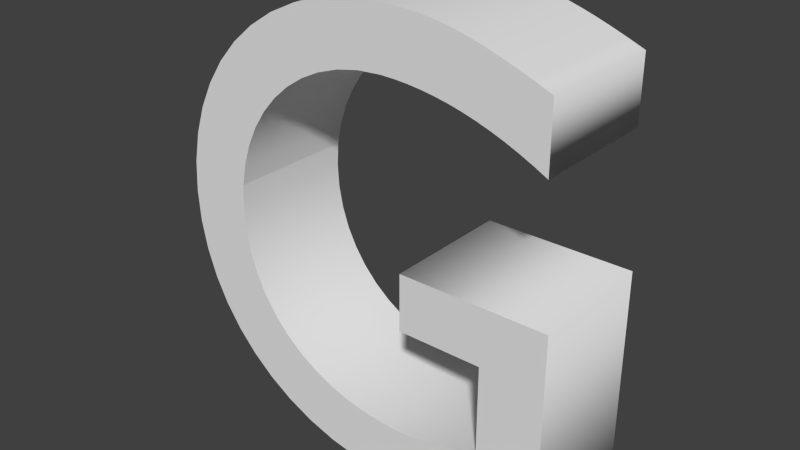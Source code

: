 # Source: Gsimple.blend  (saved by Blender 2.67.0; exported with 4.5.12 LTS)
import bpy
from mathutils import Matrix  # noqa: F401  (used for matrix-valued properties, if any)

bpy.ops.wm.read_factory_settings(use_empty=True)
scene = bpy.context.scene
scene.name = 'Scene'

# ---- collections
col_collection_1 = bpy.data.collections.new('Collection 1'); scene.collection.children.link(col_collection_1)

# ---- world
world_world = bpy.data.worlds.new('World'); scene.world = world_world
world_world.color = (0.05088, 0.05088, 0.05088)
world_world.use_sun_shadow = False
world_world.sun_shadow_jitter_overblur = 0.0
world_world.cycles.sampling_method = 'MANUAL'
world_world.cycles.sample_map_resolution = 256

# ---- meshes
me_mesh_002 = bpy.data.meshes.new('Mesh.002')
me_mesh_002.from_pydata([(0.6506, 0.0375, 0.1), (0.6287, 0.02896, 0.1), (0.6073, 0.02138, 0.1), (0.5863, 0.0147, 0.1), (0.5654, 0.008921, 0.1), (0.5445, 0.004, 0.1), (0.5236, -8.796e-05, 0.1), (0.5024, -0.00337, 0.1), (0.4809, -0.005875, 0.1), (0.4589, -0.00763, 0.1), (0.4363, -0.008662, 0.1), (0.413, -0.009, 0.1), (0.362, -0.006012, 0.1), (0.3135, 0.002741, 0.1), (0.2681, 0.01694, 0.1), (0.226, 0.03626, 0.1), (0.1876, 0.06039, 0.1), (0.1531, 0.089, 0.1), (0.123, 0.1218, 0.1), (0.09767, 0.1584, 0.1), (0.07733, 0.1986, 0.1), (0.06238, 0.2419, 0.1), (0.05315, 0.2882, 0.1), (0.05, 0.337, 0.1), (0.05323, 0.3862, 0.1), (0.1533, 0.3762, 0.1), (0.151, 0.34, 0.1), (0.1533, 0.303, 0.1), (0.1602, 0.268, 0.1), (0.1713, 0.2354, 0.1), (0.1866, 0.2053, 0.1), (0.2056, 0.1779, 0.1), (0.2282, 0.1535, 0.1), (0.2543, 0.1322, 0.1), (0.2834, 0.1144, 0.1), (0.3155, 0.1001, 0.1), (0.3503, 0.08963, 0.1), (0.3875, 0.08319, 0.1), (0.427, 0.081, 0.1), (0.4401, 0.08124, 0.1), (0.4531, 0.08196, 0.1), (0.4659, 0.08311, 0.1), (0.4785, 0.08467, 0.1), (0.4909, 0.0866, 0.1), (0.5033, 0.08888, 0.1), (0.5154, 0.09146, 0.1), (0.5275, 0.09433, 0.1), (0.5395, 0.09745, 0.1), (0.673, 0.047, 0.1), (0.6506, 0.0375, -0.1), (0.6287, 0.02896, -0.1), (0.6073, 0.02138, -0.1), (0.5863, 0.0147, -0.1), (0.5654, 0.008921, -0.1), (0.5445, 0.004, -0.1), (0.5236, -8.796e-05, -0.1), (0.5024, -0.00337, -0.1), (0.4809, -0.005875, -0.1), (0.4589, -0.00763, -0.1), (0.4363, -0.008662, -0.1), (0.413, -0.009, -0.1), (0.362, -0.006012, -0.1), (0.3135, 0.002741, -0.1), (0.2681, 0.01694, -0.1), (0.226, 0.03626, -0.1), (0.1876, 0.06039, -0.1), (0.1531, 0.089, -0.1), (0.123, 0.1218, -0.1), (0.09767, 0.1584, -0.1), (0.07733, 0.1986, -0.1), (0.06238, 0.2419, -0.1), (0.05315, 0.2882, -0.1), (0.05, 0.337, -0.1), (0.05323, 0.3862, -0.1), (0.1533, 0.3762, -0.1), (0.151, 0.34, -0.1), (0.1533, 0.303, -0.1), (0.1602, 0.268, -0.1), (0.1713, 0.2354, -0.1), (0.1866, 0.2053, -0.1), (0.2056, 0.1779, -0.1), (0.2282, 0.1535, -0.1), (0.2543, 0.1322, -0.1), (0.2834, 0.1144, -0.1), (0.3155, 0.1001, -0.1), (0.3503, 0.08963, -0.1), (0.3875, 0.08319, -0.1), (0.427, 0.081, -0.1), (0.4401, 0.08124, -0.1), (0.4531, 0.08196, -0.1), (0.4659, 0.08311, -0.1), (0.4785, 0.08467, -0.1), (0.4909, 0.0866, -0.1), (0.5033, 0.08888, -0.1), (0.5154, 0.09146, -0.1), (0.5275, 0.09433, -0.1), (0.5395, 0.09745, -0.1), (0.673, 0.047, -0.1), (0.6506, 0.0375, -0.1), (0.6506, 0.0375, 0.1), (0.6287, 0.02896, -0.1), (0.6287, 0.02896, 0.1), (0.6073, 0.02138, -0.1), (0.6073, 0.02138, 0.1), (0.5863, 0.0147, -0.1), (0.5863, 0.0147, 0.1), (0.5654, 0.008921, -0.1), (0.5654, 0.008921, 0.1), (0.5445, 0.004, -0.1), (0.5445, 0.004, 0.1), (0.5236, -8.796e-05, -0.1), (0.5236, -8.796e-05, 0.1), (0.5024, -0.00337, -0.1), (0.5024, -0.00337, 0.1), (0.4809, -0.005875, -0.1), (0.4809, -0.005875, 0.1), (0.4589, -0.00763, -0.1), (0.4589, -0.00763, 0.1), (0.4363, -0.008662, -0.1), (0.4363, -0.008662, 0.1), (0.413, -0.009, -0.1), (0.413, -0.009, 0.1), (0.362, -0.006012, -0.1), (0.362, -0.006012, 0.1), (0.3135, 0.002741, -0.1), (0.3135, 0.002741, 0.1), (0.2681, 0.01694, -0.1), (0.2681, 0.01694, 0.1), (0.226, 0.03626, -0.1), (0.226, 0.03626, 0.1), (0.1876, 0.06039, -0.1), (0.1876, 0.06039, 0.1), (0.1531, 0.089, -0.1), (0.1531, 0.089, 0.1), (0.123, 0.1218, -0.1), (0.123, 0.1218, 0.1), (0.09767, 0.1584, -0.1), (0.09767, 0.1584, 0.1), (0.07733, 0.1986, -0.1), (0.07733, 0.1986, 0.1), (0.06238, 0.2419, -0.1), (0.06238, 0.2419, 0.1), (0.05315, 0.2882, -0.1), (0.05315, 0.2882, 0.1), (0.05, 0.337, -0.1), (0.05, 0.337, 0.1), (0.05323, 0.3862, -0.1), (0.05323, 0.3862, 0.1), (0.1533, 0.3762, -0.1), (0.1533, 0.3762, 0.1), (0.151, 0.34, -0.1), (0.151, 0.34, 0.1), (0.1533, 0.303, -0.1), (0.1533, 0.303, 0.1), (0.1602, 0.268, -0.1), (0.1602, 0.268, 0.1), (0.1713, 0.2354, -0.1), (0.1713, 0.2354, 0.1), (0.1866, 0.2053, -0.1), (0.1866, 0.2053, 0.1), (0.2056, 0.1779, -0.1), (0.2056, 0.1779, 0.1), (0.2282, 0.1535, -0.1), (0.2282, 0.1535, 0.1), (0.2543, 0.1322, -0.1), (0.2543, 0.1322, 0.1), (0.2834, 0.1144, -0.1), (0.2834, 0.1144, 0.1), (0.3155, 0.1001, -0.1), (0.3155, 0.1001, 0.1), (0.3503, 0.08963, -0.1), (0.3503, 0.08963, 0.1), (0.3875, 0.08319, -0.1), (0.3875, 0.08319, 0.1), (0.427, 0.081, -0.1), (0.427, 0.081, 0.1), (0.4401, 0.08124, -0.1), (0.4401, 0.08124, 0.1), (0.4531, 0.08196, -0.1), (0.4531, 0.08196, 0.1), (0.4659, 0.08311, -0.1), (0.4659, 0.08311, 0.1), (0.4785, 0.08467, -0.1), (0.4785, 0.08467, 0.1), (0.4909, 0.0866, -0.1), (0.4909, 0.0866, 0.1), (0.5033, 0.08888, -0.1), (0.5033, 0.08888, 0.1), (0.5154, 0.09146, -0.1), (0.5154, 0.09146, 0.1), (0.5275, 0.09433, -0.1), (0.5275, 0.09433, 0.1), (0.5395, 0.09745, -0.1), (0.5395, 0.09745, 0.1)], [], [(23, 25, 24), (23, 26, 25), (23, 27, 26), (22, 27, 23), (22, 28, 27), (21, 28, 22), (21, 29, 28), (20, 29, 21), (20, 30, 29), (20, 31, 30), (19, 31, 20), (19, 32, 31), (18, 32, 19), (18, 33, 32), (18, 34, 33), (17, 34, 18), (17, 35, 34), (17, 36, 35), (46, 48, 47), (45, 48, 46), (44, 48, 45), (17, 37, 36), (16, 37, 17), (43, 48, 44), (42, 48, 43), (41, 48, 42), (16, 38, 37), (40, 48, 41), (39, 48, 40), (38, 48, 39), (16, 48, 38), (15, 48, 16), (15, 0, 48), (15, 1, 0), (14, 1, 15), (14, 2, 1), (14, 3, 2), (13, 3, 14), (13, 4, 3), (13, 5, 4), (13, 6, 5), (12, 6, 13), (12, 7, 6), (12, 8, 7), (12, 9, 8), (11, 9, 12), (11, 10, 9), (74, 72, 73), (75, 72, 74), (76, 72, 75), (76, 71, 72), (77, 71, 76), (77, 70, 71), (78, 70, 77), (78, 69, 70), (79, 69, 78), (80, 69, 79), (80, 68, 69), (81, 68, 80), (81, 67, 68), (82, 67, 81), (83, 67, 82), (83, 66, 67), (84, 66, 83), (85, 66, 84), (97, 95, 96), (97, 94, 95), (97, 93, 94), (86, 66, 85), (86, 65, 66), (97, 92, 93), (97, 91, 92), (97, 90, 91), (87, 65, 86), (97, 89, 90), (97, 88, 89), (97, 87, 88), (97, 65, 87), (97, 64, 65), (49, 64, 97), (50, 64, 49), (50, 63, 64), (51, 63, 50), (52, 63, 51), (52, 62, 63), (53, 62, 52), (54, 62, 53), (55, 62, 54), (55, 61, 62), (56, 61, 55), (57, 61, 56), (58, 61, 57), (58, 60, 61), (59, 60, 58), (99, 101, 100, 98), (101, 103, 102, 100), (103, 105, 104, 102), (105, 107, 106, 104), (107, 109, 108, 106), (109, 111, 110, 108), (111, 113, 112, 110), (113, 115, 114, 112), (115, 117, 116, 114), (117, 119, 118, 116), (119, 121, 120, 118), (121, 123, 122, 120), (123, 125, 124, 122), (125, 127, 126, 124), (127, 129, 128, 126), (129, 131, 130, 128), (131, 133, 132, 130), (133, 135, 134, 132), (135, 137, 136, 134), (137, 139, 138, 136), (139, 141, 140, 138), (141, 143, 142, 140), (143, 145, 144, 142), (145, 147, 146, 144), (149, 151, 150, 148), (151, 153, 152, 150), (153, 155, 154, 152), (155, 157, 156, 154), (157, 159, 158, 156), (159, 161, 160, 158), (161, 163, 162, 160), (163, 165, 164, 162), (165, 167, 166, 164), (167, 169, 168, 166), (169, 171, 170, 168), (171, 173, 172, 170), (173, 175, 174, 172), (175, 177, 176, 174), (177, 179, 178, 176), (179, 181, 180, 178), (181, 183, 182, 180), (183, 185, 184, 182), (185, 187, 186, 184), (187, 189, 188, 186), (189, 191, 190, 188), (191, 193, 192, 190)])
me_mesh_002.polygons.foreach_set('use_smooth', [0, 0, 0, 0, 0, 0, 0, 0, 0, 0, 0, 0, 0, 0, 0, 0, 0, 0, 0, 0, 0, 0, 0, 0, 0, 0, 0, 0, 0, 0, 0, 0, 0, 0, 0, 0, 0, 0, 0, 0, 0, 0, 0, 0, 0, 0, 0, 0, 0, 0, 0, 0, 0, 0, 0, 0, 0, 0, 0, 0, 0, 0, 0, 0, 0, 0, 0, 0, 0, 0, 0, 0, 0, 0, 0, 0, 0, 0, 0, 0, 0, 0, 0, 0, 0, 0, 0, 0, 0, 0, 0, 0, 0, 0, 1, 1, 1, 1, 1, 1, 1, 1, 1, 1, 1, 1, 1, 1, 1, 1, 1, 1, 1, 1, 1, 1, 1, 1, 1, 1, 1, 1, 1, 1, 1, 1, 1, 1, 1, 1, 1, 1, 1, 1, 1, 1, 1, 1, 1, 1])
me_mesh_002.use_remesh_preserve_volume = False
me_mesh_002.use_remesh_preserve_attributes = False
me_mesh_002.use_mirror_vertex_groups = False
me_mesh_002.update()
me_mesh_001 = bpy.data.meshes.new('Mesh.001')
me_mesh_001.from_pydata([(0.6506, 0.0375, 0.1), (0.5395, 0.09745, 0.1), (0.5514, 0.1008, 0.1), (0.5632, 0.1043, 0.1), (0.575, 0.108, 0.1), (0.575, 0.248, 0.1), (0.444, 0.248, 0.1), (0.444, 0.336, 0.1), (0.673, 0.336, 0.1), (0.673, 0.047, 0.1), (0.6506, 0.0375, -0.1), (0.5395, 0.09745, -0.1), (0.5514, 0.1008, -0.1), (0.5632, 0.1043, -0.1), (0.575, 0.108, -0.1), (0.575, 0.248, -0.1), (0.444, 0.248, -0.1), (0.444, 0.336, -0.1), (0.673, 0.336, -0.1), (0.673, 0.047, -0.1), (0.6506, 0.0375, -0.1), (0.6506, 0.0375, 0.1), (0.5395, 0.09745, -0.1), (0.5395, 0.09745, 0.1), (0.5514, 0.1008, -0.1), (0.5514, 0.1008, 0.1), (0.5632, 0.1043, -0.1), (0.5632, 0.1043, 0.1), (0.575, 0.108, -0.1), (0.575, 0.108, 0.1), (0.575, 0.248, -0.1), (0.575, 0.248, 0.1), (0.444, 0.248, -0.1), (0.444, 0.248, 0.1), (0.444, 0.336, -0.1), (0.444, 0.336, 0.1), (0.673, 0.336, -0.1), (0.673, 0.336, 0.1), (0.673, 0.047, -0.1), (0.673, 0.047, 0.1)], [(10, 19), (0, 9)], [(6, 8, 7), (6, 5, 8), (5, 9, 8), (4, 9, 5), (3, 9, 4), (2, 9, 3), (1, 9, 2), (18, 16, 17), (15, 16, 18), (19, 15, 18), (19, 14, 15), (19, 13, 14), (19, 12, 13), (19, 11, 12), (23, 25, 24, 22), (25, 27, 26, 24), (27, 29, 28, 26), (29, 31, 30, 28), (31, 33, 32, 30), (33, 35, 34, 32), (35, 37, 36, 34), (37, 39, 38, 36), (39, 21, 20, 38)])
me_mesh_001.polygons.foreach_set('use_smooth', [0, 0, 0, 0, 0, 0, 0, 0, 0, 0, 0, 0, 0, 0, 1, 1, 1, 1, 1, 1, 1, 1, 1])
me_mesh_001.use_remesh_preserve_volume = False
me_mesh_001.use_remesh_preserve_attributes = False
me_mesh_001.use_mirror_vertex_groups = False
me_mesh_001.update()
me_mesh = bpy.data.meshes.new('Mesh')
me_mesh.from_pydata([(0.05323, 0.3862, 0.1), (0.06267, 0.433, 0.1), (0.07794, 0.4771, 0.1), (0.09867, 0.5181, 0.1), (0.1245, 0.5557, 0.1), (0.155, 0.5894, 0.1), (0.1899, 0.6189, 0.1), (0.2287, 0.6439, 0.1), (0.2711, 0.664, 0.1), (0.3167, 0.6787, 0.1), (0.3651, 0.6879, 0.1), (0.416, 0.691, 0.1), (0.4355, 0.6907, 0.1), (0.4543, 0.6898, 0.1), (0.4727, 0.6883, 0.1), (0.4908, 0.686, 0.1), (0.5089, 0.6829, 0.1), (0.5274, 0.6789, 0.1), (0.5464, 0.674, 0.1), (0.5662, 0.668, 0.1), (0.5871, 0.661, 0.1), (0.6094, 0.6529, 0.1), (0.6333, 0.6436, 0.1), (0.659, 0.633, 0.1), (0.659, 0.534, 0.1), (0.6389, 0.5446, 0.1), (0.6188, 0.5542, 0.1), (0.5985, 0.563, 0.1), (0.5781, 0.5709, 0.1), (0.5577, 0.5779, 0.1), (0.5373, 0.584, 0.1), (0.5167, 0.5892, 0.1), (0.4962, 0.5934, 0.1), (0.4756, 0.5967, 0.1), (0.4551, 0.5991, 0.1), (0.4345, 0.6005, 0.1), (0.414, 0.601, 0.1), (0.3777, 0.5987, 0.1), (0.3431, 0.5919, 0.1), (0.3105, 0.581, 0.1), (0.28, 0.5662, 0.1), (0.2521, 0.5478, 0.1), (0.227, 0.526, 0.1), (0.205, 0.5011, 0.1), (0.1863, 0.4734, 0.1), (0.1713, 0.4432, 0.1), (0.1602, 0.4107, 0.1), (0.1533, 0.3762, 0.1), (0.05323, 0.3862, -0.1), (0.06267, 0.433, -0.1), (0.07794, 0.4771, -0.1), (0.09867, 0.5181, -0.1), (0.1245, 0.5557, -0.1), (0.155, 0.5894, -0.1), (0.1899, 0.6189, -0.1), (0.2287, 0.6439, -0.1), (0.2711, 0.664, -0.1), (0.3167, 0.6787, -0.1), (0.3651, 0.6879, -0.1), (0.416, 0.691, -0.1), (0.4355, 0.6907, -0.1), (0.4543, 0.6898, -0.1), (0.4727, 0.6883, -0.1), (0.4908, 0.686, -0.1), (0.5089, 0.6829, -0.1), (0.5274, 0.6789, -0.1), (0.5464, 0.674, -0.1), (0.5662, 0.668, -0.1), (0.5871, 0.661, -0.1), (0.6094, 0.6529, -0.1), (0.6333, 0.6436, -0.1), (0.659, 0.633, -0.1), (0.659, 0.534, -0.1), (0.6389, 0.5446, -0.1), (0.6188, 0.5542, -0.1), (0.5985, 0.563, -0.1), (0.5781, 0.5709, -0.1), (0.5577, 0.5779, -0.1), (0.5373, 0.584, -0.1), (0.5167, 0.5892, -0.1), (0.4962, 0.5934, -0.1), (0.4756, 0.5967, -0.1), (0.4551, 0.5991, -0.1), (0.4345, 0.6005, -0.1), (0.414, 0.601, -0.1), (0.3777, 0.5987, -0.1), (0.3431, 0.5919, -0.1), (0.3105, 0.581, -0.1), (0.28, 0.5662, -0.1), (0.2521, 0.5478, -0.1), (0.227, 0.526, -0.1), (0.205, 0.5011, -0.1), (0.1863, 0.4734, -0.1), (0.1713, 0.4432, -0.1), (0.1602, 0.4107, -0.1), (0.1533, 0.3762, -0.1), (0.05323, 0.3862, -0.1), (0.05323, 0.3862, 0.1), (0.06267, 0.433, -0.1), (0.06267, 0.433, 0.1), (0.07794, 0.4771, -0.1), (0.07794, 0.4771, 0.1), (0.09867, 0.5181, -0.1), (0.09867, 0.5181, 0.1), (0.1245, 0.5557, -0.1), (0.1245, 0.5557, 0.1), (0.155, 0.5894, -0.1), (0.155, 0.5894, 0.1), (0.1899, 0.6189, -0.1), (0.1899, 0.6189, 0.1), (0.2287, 0.6439, -0.1), (0.2287, 0.6439, 0.1), (0.2711, 0.664, -0.1), (0.2711, 0.664, 0.1), (0.3167, 0.6787, -0.1), (0.3167, 0.6787, 0.1), (0.3651, 0.6879, -0.1), (0.3651, 0.6879, 0.1), (0.416, 0.691, -0.1), (0.416, 0.691, 0.1), (0.4355, 0.6907, -0.1), (0.4355, 0.6907, 0.1), (0.4543, 0.6898, -0.1), (0.4543, 0.6898, 0.1), (0.4727, 0.6883, -0.1), (0.4727, 0.6883, 0.1), (0.4908, 0.686, -0.1), (0.4908, 0.686, 0.1), (0.5089, 0.6829, -0.1), (0.5089, 0.6829, 0.1), (0.5274, 0.6789, -0.1), (0.5274, 0.6789, 0.1), (0.5464, 0.674, -0.1), (0.5464, 0.674, 0.1), (0.5662, 0.668, -0.1), (0.5662, 0.668, 0.1), (0.5871, 0.661, -0.1), (0.5871, 0.661, 0.1), (0.6094, 0.6529, -0.1), (0.6094, 0.6529, 0.1), (0.6333, 0.6436, -0.1), (0.6333, 0.6436, 0.1), (0.659, 0.633, -0.1), (0.659, 0.633, 0.1), (0.659, 0.534, -0.1), (0.659, 0.534, 0.1), (0.6389, 0.5446, -0.1), (0.6389, 0.5446, 0.1), (0.6188, 0.5542, -0.1), (0.6188, 0.5542, 0.1), (0.5985, 0.563, -0.1), (0.5985, 0.563, 0.1), (0.5781, 0.5709, -0.1), (0.5781, 0.5709, 0.1), (0.5577, 0.5779, -0.1), (0.5577, 0.5779, 0.1), (0.5373, 0.584, -0.1), (0.5373, 0.584, 0.1), (0.5167, 0.5892, -0.1), (0.5167, 0.5892, 0.1), (0.4962, 0.5934, -0.1), (0.4962, 0.5934, 0.1), (0.4756, 0.5967, -0.1), (0.4756, 0.5967, 0.1), (0.4551, 0.5991, -0.1), (0.4551, 0.5991, 0.1), (0.4345, 0.6005, -0.1), (0.4345, 0.6005, 0.1), (0.414, 0.601, -0.1), (0.414, 0.601, 0.1), (0.3777, 0.5987, -0.1), (0.3777, 0.5987, 0.1), (0.3431, 0.5919, -0.1), (0.3431, 0.5919, 0.1), (0.3105, 0.581, -0.1), (0.3105, 0.581, 0.1), (0.28, 0.5662, -0.1), (0.28, 0.5662, 0.1), (0.2521, 0.5478, -0.1), (0.2521, 0.5478, 0.1), (0.227, 0.526, -0.1), (0.227, 0.526, 0.1), (0.205, 0.5011, -0.1), (0.205, 0.5011, 0.1), (0.1863, 0.4734, -0.1), (0.1863, 0.4734, 0.1), (0.1713, 0.4432, -0.1), (0.1713, 0.4432, 0.1), (0.1602, 0.4107, -0.1), (0.1602, 0.4107, 0.1), (0.1533, 0.3762, -0.1), (0.1533, 0.3762, 0.1)], [], [(10, 12, 11), (10, 13, 12), (10, 14, 13), (10, 15, 14), (9, 15, 10), (9, 16, 15), (9, 17, 16), (9, 18, 17), (8, 18, 9), (8, 19, 18), (8, 20, 19), (7, 20, 8), (7, 21, 20), (7, 22, 21), (6, 22, 7), (6, 23, 22), (6, 34, 23), (34, 33, 23), (33, 32, 23), (32, 31, 23), (31, 30, 23), (30, 29, 23), (29, 28, 23), (28, 27, 23), (27, 26, 23), (26, 25, 23), (25, 24, 23), (5, 36, 6), (36, 35, 6), (35, 34, 6), (5, 37, 36), (5, 38, 37), (5, 39, 38), (4, 39, 5), (4, 40, 39), (4, 41, 40), (3, 41, 4), (3, 42, 41), (3, 43, 42), (2, 43, 3), (2, 44, 43), (1, 44, 2), (1, 45, 44), (1, 46, 45), (0, 46, 1), (0, 47, 46), (60, 58, 59), (61, 58, 60), (62, 58, 61), (63, 58, 62), (63, 57, 58), (64, 57, 63), (65, 57, 64), (66, 57, 65), (66, 56, 57), (67, 56, 66), (68, 56, 67), (68, 55, 56), (69, 55, 68), (70, 55, 69), (70, 54, 55), (71, 54, 70), (82, 54, 71), (81, 82, 71), (80, 81, 71), (79, 80, 71), (78, 79, 71), (77, 78, 71), (76, 77, 71), (75, 76, 71), (74, 75, 71), (73, 74, 71), (72, 73, 71), (84, 53, 54), (83, 84, 54), (82, 83, 54), (85, 53, 84), (86, 53, 85), (87, 53, 86), (87, 52, 53), (88, 52, 87), (89, 52, 88), (89, 51, 52), (90, 51, 89), (91, 51, 90), (91, 50, 51), (92, 50, 91), (92, 49, 50), (93, 49, 92), (94, 49, 93), (94, 48, 49), (95, 48, 94), (97, 99, 98, 96), (99, 101, 100, 98), (101, 103, 102, 100), (103, 105, 104, 102), (105, 107, 106, 104), (107, 109, 108, 106), (109, 111, 110, 108), (111, 113, 112, 110), (113, 115, 114, 112), (115, 117, 116, 114), (117, 119, 118, 116), (119, 121, 120, 118), (121, 123, 122, 120), (123, 125, 124, 122), (125, 127, 126, 124), (127, 129, 128, 126), (129, 131, 130, 128), (131, 133, 132, 130), (133, 135, 134, 132), (135, 137, 136, 134), (137, 139, 138, 136), (139, 141, 140, 138), (141, 143, 142, 140), (143, 145, 144, 142), (145, 147, 146, 144), (147, 149, 148, 146), (149, 151, 150, 148), (151, 153, 152, 150), (153, 155, 154, 152), (155, 157, 156, 154), (157, 159, 158, 156), (159, 161, 160, 158), (161, 163, 162, 160), (163, 165, 164, 162), (165, 167, 166, 164), (167, 169, 168, 166), (169, 171, 170, 168), (171, 173, 172, 170), (173, 175, 174, 172), (175, 177, 176, 174), (177, 179, 178, 176), (179, 181, 180, 178), (181, 183, 182, 180), (183, 185, 184, 182), (185, 187, 186, 184), (187, 189, 188, 186), (189, 191, 190, 188)])
me_mesh.polygons.foreach_set('use_smooth', [0, 0, 0, 0, 0, 0, 0, 0, 0, 0, 0, 0, 0, 0, 0, 0, 0, 0, 0, 0, 0, 0, 0, 0, 0, 0, 0, 0, 0, 0, 0, 0, 0, 0, 0, 0, 0, 0, 0, 0, 0, 0, 0, 0, 0, 0, 0, 0, 0, 0, 0, 0, 0, 0, 0, 0, 0, 0, 0, 0, 0, 0, 0, 0, 0, 0, 0, 0, 0, 0, 0, 0, 0, 0, 0, 0, 0, 0, 0, 0, 0, 0, 0, 0, 0, 0, 0, 0, 0, 0, 0, 0, 1, 1, 1, 1, 1, 1, 1, 1, 1, 1, 1, 1, 1, 1, 1, 1, 1, 1, 1, 1, 1, 1, 1, 1, 1, 1, 1, 1, 1, 1, 1, 1, 1, 1, 1, 1, 1, 1, 1, 1, 1, 1, 1, 1, 1, 1, 1])
me_mesh.use_remesh_preserve_volume = False
me_mesh.use_remesh_preserve_attributes = False
me_mesh.use_mirror_vertex_groups = False
me_mesh.update()

# ---- objects
ob_text_002 = bpy.data.objects.new('Text.002', me_mesh_002)
ob_text_001 = bpy.data.objects.new('Text.001', me_mesh_001)
ob_text = bpy.data.objects.new('Text', me_mesh)

# ---- transforms, parenting, visibility, modifiers, constraints
ob_text_002.location = (0.0, 0.0, 0.0)
ob_text_002.rotation_euler = (1.571, 0.0, 0.0)
ob_text_002.lineart.crease_threshold = 0.0
ob_text_001.location = (0.0, 0.0, 0.0)
ob_text_001.rotation_euler = (1.571, 0.0, 0.0)
ob_text_001.lineart.crease_threshold = 0.0
ob_text.location = (0.0, 0.0, 0.0)
ob_text.rotation_euler = (1.571, 0.0, 0.0)
ob_text.lineart.crease_threshold = 0.0

# ---- collection membership
col_collection_1.objects.link(ob_text_002)
col_collection_1.objects.link(ob_text_001)
col_collection_1.objects.link(ob_text)

# ---- scene / render settings (as saved in the file)
scene.frame_start = 1; scene.frame_end = 250; scene.frame_set(1)
scene.render.engine = 'BLENDER_EEVEE_NEXT'
scene.render.image_settings.color_mode = 'RGB'
scene.render.image_settings.compression = 90
scene.render.resolution_percentage = 50
scene.render.dither_intensity = 0.0
scene.cycles.use_denoising = False
scene.cycles.samples = 10
scene.cycles.sampling_pattern = 'TABULATED_SOBOL'
scene.cycles.light_sampling_threshold = 0.0
scene.cycles.use_adaptive_sampling = False
scene.cycles.use_light_tree = False
scene.cycles.blur_glossy = 0.0
scene.cycles.volume_bounces = 1
scene.cycles.pixel_filter_type = 'GAUSSIAN'
scene.cycles.sample_clamp_indirect = 0.0
scene.view_settings.view_transform = 'Standard'
bpy.context.view_layer.update()

# ---- added for rendering (the .blend has no active camera and no usable light): camera, sun
cam_auto = bpy.data.cameras.new('AutoCamera')
cam_auto.lens = 50.0
cam_auto.sensor_width = 36.0
cam_auto.clip_end = 1000.0
ob_auto_camera = bpy.data.objects.new('AutoCamera', cam_auto)
scene.collection.objects.link(ob_auto_camera)
ob_auto_camera.location = (1.24804, -1.06385, 1.05023)
ob_auto_camera.rotation_euler = (1.09748, -7.21219e-08, 0.694738)
scene.camera = ob_auto_camera
light_auto_sun = bpy.data.lights.new('AutoSun', 'SUN')
light_auto_sun.energy = 3.0
light_auto_sun.angle = 0.0523599
ob_auto_sun = bpy.data.objects.new('AutoSun', light_auto_sun)
scene.collection.objects.link(ob_auto_sun)
ob_auto_sun.rotation_euler = (0.872665, 0.174533, 0.523599)
bpy.context.view_layer.update()
